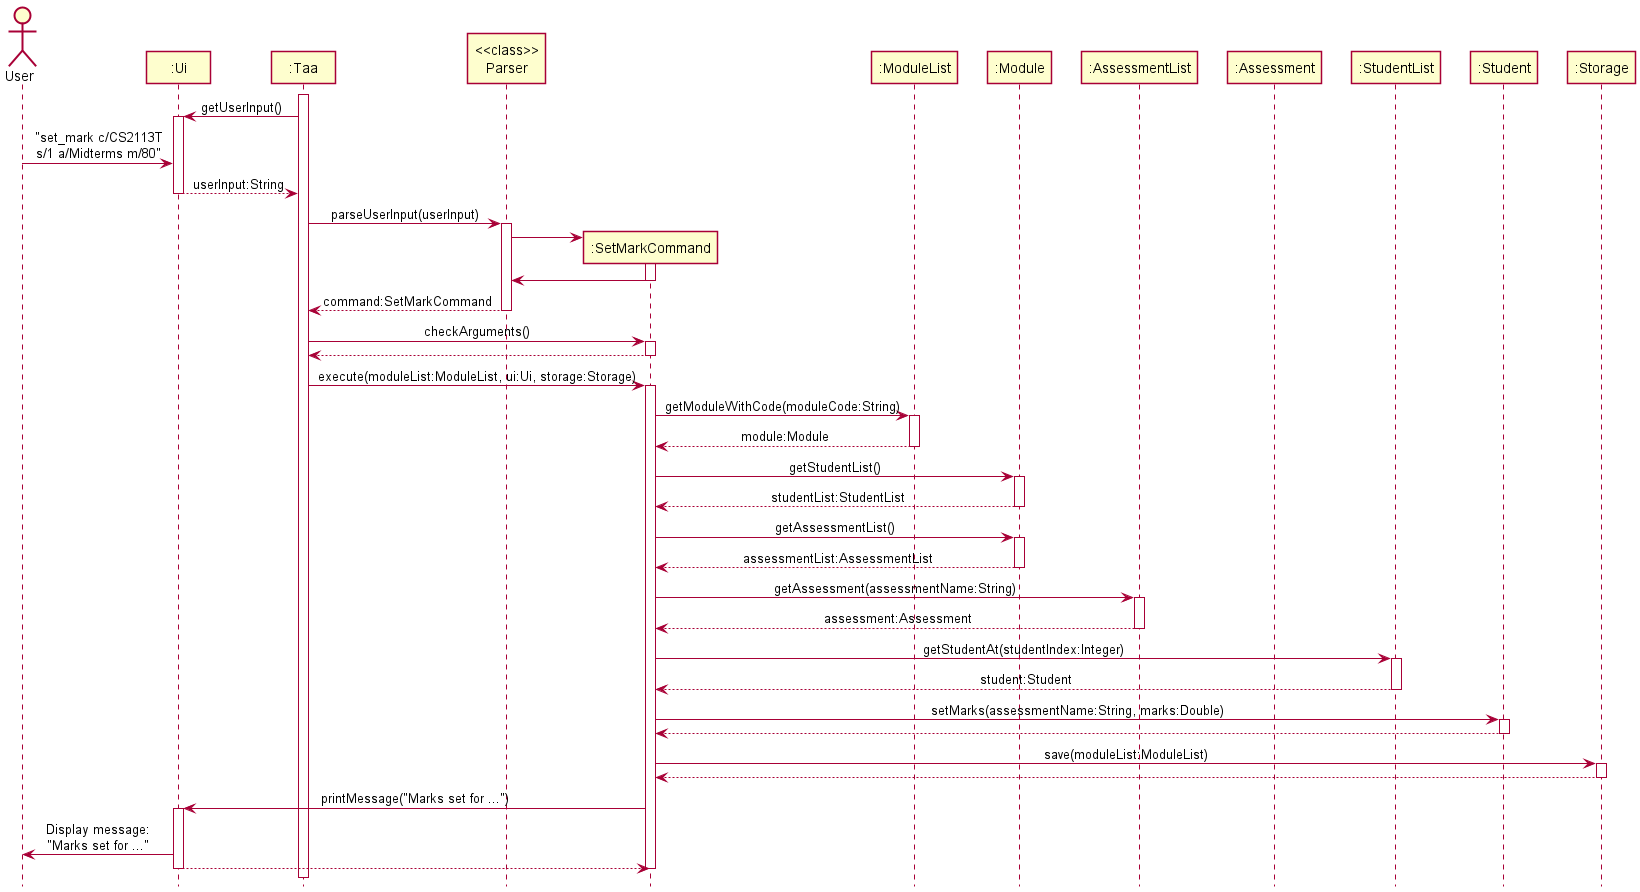

The diagram above was rendered by PlantUML. Its source (embedded in the PNG):
@startuml
!include style.puml

Actor User as user
Participant ":Ui" as ui
Participant ":Taa" as taa
Participant "<<class>>\nParser" as parser
Participant ":SetMarkCommand" as setMarkCommand
Participant ":ModuleList" as moduleList
Participant ":Module" as module
Participant ":AssessmentList" as assessmentList
Participant ":Assessment" as assessment
Participant ":StudentList" as studentList
Participant ":Student" as student
Participant ":Storage" as storage

activate taa

taa -> ui : getUserInput()
activate ui

user -> ui : "set_mark c/CS2113T\ns/1 a/Midterms m/80"
ui --> taa : userInput:String
deactivate ui

taa -> parser : parseUserInput(userInput)
activate parser

create setMarkCommand
parser -> setMarkCommand
activate setMarkCommand
setMarkCommand -> parser
deactivate setMarkCommand

parser --> taa : command:SetMarkCommand
deactivate parser

taa -> setMarkCommand : checkArguments()
activate setMarkCommand

setMarkCommand --> taa
deactivate setMarkCommand

taa -> setMarkCommand : execute(moduleList:ModuleList, ui:Ui, storage:Storage)
activate setMarkCommand

setMarkCommand -> moduleList : getModuleWithCode(moduleCode:String)
activate moduleList
moduleList --> setMarkCommand : module:Module
deactivate moduleList

setMarkCommand -> module : getStudentList()
activate module
module --> setMarkCommand : studentList:StudentList
deactivate module

setMarkCommand -> module : getAssessmentList()
activate module
module --> setMarkCommand : assessmentList:AssessmentList
deactivate module

setMarkCommand -> assessmentList : getAssessment(assessmentName:String)
activate assessmentList
assessmentList --> setMarkCommand : assessment:Assessment
deactivate assessmentList

setMarkCommand -> studentList : getStudentAt(studentIndex:Integer)
activate studentList
studentList --> setMarkCommand : student:Student
deactivate studentList

setMarkCommand -> student : setMarks(assessmentName:String, marks:Double)
activate student
student --> setMarkCommand
deactivate student

setMarkCommand -> storage : save(moduleList:ModuleList)
activate storage
storage --> setMarkCommand
deactivate storage

setMarkCommand -> ui : printMessage("Marks set for ...")
activate ui
ui -> user : Display message:\n"Marks set for ..."
ui --> setMarkCommand
deactivate ui

deactivate setMarkCommand

@enduml